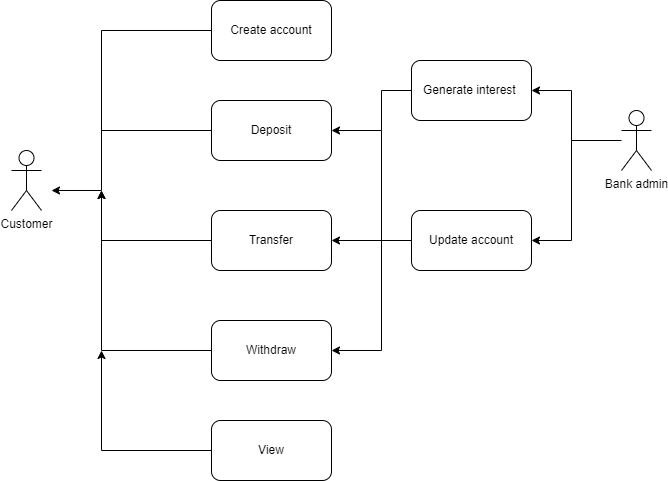

The diagram above was exported from draw.io. Its source (the exported page's mxGraphModel, read from the mxfile embedded in the PNG):
<mxGraphModel dx="1647" dy="805" grid="1" gridSize="10" guides="1" tooltips="1" connect="1" arrows="1" fold="1" page="1" pageScale="1" pageWidth="850" pageHeight="1100" math="0" shadow="0">
  <root>
    <object label="" id="0">
      <mxCell />
    </object>
    <mxCell id="1" parent="0" />
    <mxCell id="4hVpR6Y3ph_Sa2_VvQiw-14" style="edgeStyle=orthogonalEdgeStyle;rounded=0;orthogonalLoop=1;jettySize=auto;html=1;" edge="1" parent="1" source="4hVpR6Y3ph_Sa2_VvQiw-2">
      <mxGeometry relative="1" as="geometry">
        <mxPoint x="250" y="400" as="targetPoint" />
      </mxGeometry>
    </mxCell>
    <mxCell id="4hVpR6Y3ph_Sa2_VvQiw-2" value="Transfer" style="rounded=1;whiteSpace=wrap;html=1;" vertex="1" parent="1">
      <mxGeometry x="360" y="420" width="120" height="60" as="geometry" />
    </mxCell>
    <mxCell id="4hVpR6Y3ph_Sa2_VvQiw-10" style="edgeStyle=orthogonalEdgeStyle;rounded=0;orthogonalLoop=1;jettySize=auto;html=1;" edge="1" parent="1" source="4hVpR6Y3ph_Sa2_VvQiw-3">
      <mxGeometry relative="1" as="geometry">
        <mxPoint x="200" y="400" as="targetPoint" />
        <Array as="points">
          <mxPoint x="250" y="240" />
          <mxPoint x="250" y="400" />
          <mxPoint x="200" y="400" />
        </Array>
      </mxGeometry>
    </mxCell>
    <mxCell id="4hVpR6Y3ph_Sa2_VvQiw-3" value="Create account" style="rounded=1;whiteSpace=wrap;html=1;" vertex="1" parent="1">
      <mxGeometry x="360" y="210" width="120" height="60" as="geometry" />
    </mxCell>
    <mxCell id="4hVpR6Y3ph_Sa2_VvQiw-4" value="Deposit" style="rounded=1;whiteSpace=wrap;html=1;" vertex="1" parent="1">
      <mxGeometry x="360" y="310" width="120" height="60" as="geometry" />
    </mxCell>
    <mxCell id="4hVpR6Y3ph_Sa2_VvQiw-13" style="edgeStyle=orthogonalEdgeStyle;rounded=0;orthogonalLoop=1;jettySize=auto;html=1;" edge="1" parent="1" source="4hVpR6Y3ph_Sa2_VvQiw-5">
      <mxGeometry relative="1" as="geometry">
        <mxPoint x="250" y="400" as="targetPoint" />
      </mxGeometry>
    </mxCell>
    <mxCell id="4hVpR6Y3ph_Sa2_VvQiw-5" value="Withdraw" style="rounded=1;whiteSpace=wrap;html=1;" vertex="1" parent="1">
      <mxGeometry x="360" y="530" width="120" height="60" as="geometry" />
    </mxCell>
    <mxCell id="4hVpR6Y3ph_Sa2_VvQiw-21" style="edgeStyle=orthogonalEdgeStyle;rounded=0;orthogonalLoop=1;jettySize=auto;html=1;entryX=1;entryY=0.5;entryDx=0;entryDy=0;" edge="1" parent="1" source="4hVpR6Y3ph_Sa2_VvQiw-6" target="4hVpR6Y3ph_Sa2_VvQiw-2">
      <mxGeometry relative="1" as="geometry" />
    </mxCell>
    <mxCell id="4hVpR6Y3ph_Sa2_VvQiw-6" value="Update account" style="rounded=1;whiteSpace=wrap;html=1;" vertex="1" parent="1">
      <mxGeometry x="560" y="420" width="120" height="60" as="geometry" />
    </mxCell>
    <mxCell id="4hVpR6Y3ph_Sa2_VvQiw-20" style="edgeStyle=orthogonalEdgeStyle;rounded=0;orthogonalLoop=1;jettySize=auto;html=1;entryX=1;entryY=0.5;entryDx=0;entryDy=0;" edge="1" parent="1" source="4hVpR6Y3ph_Sa2_VvQiw-7" target="4hVpR6Y3ph_Sa2_VvQiw-4">
      <mxGeometry relative="1" as="geometry">
        <Array as="points">
          <mxPoint x="530" y="300" />
          <mxPoint x="530" y="340" />
        </Array>
      </mxGeometry>
    </mxCell>
    <mxCell id="4hVpR6Y3ph_Sa2_VvQiw-7" value="Generate interest&amp;nbsp;" style="rounded=1;whiteSpace=wrap;html=1;" vertex="1" parent="1">
      <mxGeometry x="560" y="270" width="120" height="60" as="geometry" />
    </mxCell>
    <mxCell id="4hVpR6Y3ph_Sa2_VvQiw-8" value="Customer" style="shape=umlActor;verticalLabelPosition=bottom;verticalAlign=top;html=1;outlineConnect=0;" vertex="1" parent="1">
      <mxGeometry x="160" y="360" width="30" height="60" as="geometry" />
    </mxCell>
    <mxCell id="4hVpR6Y3ph_Sa2_VvQiw-26" style="edgeStyle=orthogonalEdgeStyle;rounded=0;orthogonalLoop=1;jettySize=auto;html=1;entryX=1;entryY=0.5;entryDx=0;entryDy=0;" edge="1" parent="1" source="4hVpR6Y3ph_Sa2_VvQiw-9" target="4hVpR6Y3ph_Sa2_VvQiw-6">
      <mxGeometry relative="1" as="geometry">
        <Array as="points">
          <mxPoint x="720" y="350" />
          <mxPoint x="720" y="450" />
        </Array>
      </mxGeometry>
    </mxCell>
    <mxCell id="4hVpR6Y3ph_Sa2_VvQiw-9" value="Bank admin&lt;br&gt;" style="shape=umlActor;verticalLabelPosition=bottom;verticalAlign=top;html=1;outlineConnect=0;" vertex="1" parent="1">
      <mxGeometry x="770" y="320" width="30" height="60" as="geometry" />
    </mxCell>
    <mxCell id="4hVpR6Y3ph_Sa2_VvQiw-17" value="" style="endArrow=none;html=1;rounded=0;entryX=0;entryY=0.5;entryDx=0;entryDy=0;" edge="1" parent="1" target="4hVpR6Y3ph_Sa2_VvQiw-4">
      <mxGeometry width="50" height="50" relative="1" as="geometry">
        <mxPoint x="250" y="340" as="sourcePoint" />
        <mxPoint x="350" y="340" as="targetPoint" />
      </mxGeometry>
    </mxCell>
    <mxCell id="4hVpR6Y3ph_Sa2_VvQiw-19" style="edgeStyle=orthogonalEdgeStyle;rounded=0;orthogonalLoop=1;jettySize=auto;html=1;" edge="1" parent="1" source="4hVpR6Y3ph_Sa2_VvQiw-18">
      <mxGeometry relative="1" as="geometry">
        <mxPoint x="250" y="560" as="targetPoint" />
      </mxGeometry>
    </mxCell>
    <mxCell id="4hVpR6Y3ph_Sa2_VvQiw-18" value="View" style="rounded=1;whiteSpace=wrap;html=1;" vertex="1" parent="1">
      <mxGeometry x="360" y="630" width="120" height="60" as="geometry" />
    </mxCell>
    <mxCell id="4hVpR6Y3ph_Sa2_VvQiw-22" value="" style="endArrow=classic;html=1;rounded=0;entryX=1;entryY=0.5;entryDx=0;entryDy=0;" edge="1" parent="1" target="4hVpR6Y3ph_Sa2_VvQiw-5">
      <mxGeometry width="50" height="50" relative="1" as="geometry">
        <mxPoint x="530" y="450" as="sourcePoint" />
        <mxPoint x="570" y="500" as="targetPoint" />
        <Array as="points">
          <mxPoint x="530" y="560" />
        </Array>
      </mxGeometry>
    </mxCell>
    <mxCell id="4hVpR6Y3ph_Sa2_VvQiw-24" value="" style="endArrow=none;html=1;rounded=0;" edge="1" parent="1">
      <mxGeometry width="50" height="50" relative="1" as="geometry">
        <mxPoint x="530" y="450" as="sourcePoint" />
        <mxPoint x="530" y="340" as="targetPoint" />
      </mxGeometry>
    </mxCell>
    <mxCell id="4hVpR6Y3ph_Sa2_VvQiw-27" value="" style="endArrow=classic;html=1;rounded=0;entryX=1;entryY=0.5;entryDx=0;entryDy=0;" edge="1" parent="1" target="4hVpR6Y3ph_Sa2_VvQiw-7">
      <mxGeometry width="50" height="50" relative="1" as="geometry">
        <mxPoint x="720" y="350" as="sourcePoint" />
        <mxPoint x="770" y="300" as="targetPoint" />
        <Array as="points">
          <mxPoint x="720" y="300" />
        </Array>
      </mxGeometry>
    </mxCell>
  </root>
</mxGraphModel>